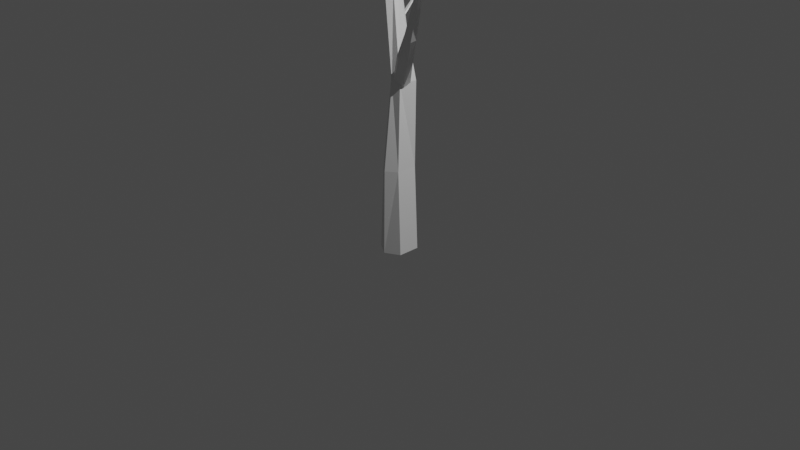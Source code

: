 # Source: Tree.blend  (saved by Blender 2.82.7; exported with 4.5.12 LTS)
import bpy
from mathutils import Matrix  # noqa: F401  (used for matrix-valued properties, if any)

bpy.ops.wm.read_factory_settings(use_empty=True)
scene = bpy.context.scene
scene.name = 'Scene'

# ---- collections
col_collection = bpy.data.collections.new('Collection'); scene.collection.children.link(col_collection)
col_tree = bpy.data.collections.new('tree'); scene.collection.children.link(col_tree)

# ---- materials (node trees are filled in below, after node groups)
mat_material = bpy.data.materials.new('Material')
mat_material.alpha_threshold = 0.0
mat_material.use_transparent_shadow = False
mat_material.line_color = (0.0, 0.0, 0.0, 1.0)

# ---- material node trees
mat_material.use_nodes = True; mat_material.node_tree.nodes.clear()
_N = mat_material.node_tree.nodes; _L = mat_material.node_tree.links
n0 = _N.new('ShaderNodeOutputMaterial'); n0.name = 'Material Output'; n0.location = (300, 300)
n1 = _N.new('ShaderNodeBsdfPrincipled'); n1.name = 'Principled BSDF'; n1.location = (10, 300)
n1.distribution = 'GGX'
n1.subsurface_method = 'BURLEY'
n1.inputs[2].default_value = 0.4
n1.inputs[3].default_value = 1.45
n1.inputs[27].default_value = (0.0, 0.0, 0.0, 1.0)
n1.inputs[28].default_value = 1.0
_L.new(n1.outputs[0], n0.inputs[0])
n0.is_active_output = True

# ---- world
world_world = bpy.data.worlds.new('World'); scene.world = world_world
world_world.use_nodes = True; world_world.node_tree.nodes.clear()
_N = world_world.node_tree.nodes; _L = world_world.node_tree.links
n0 = _N.new('ShaderNodeOutputWorld'); n0.name = 'World Output'; n0.location = (300, 300)
n1 = _N.new('ShaderNodeBackground'); n1.name = 'Background'; n1.location = (10, 300)
n1.inputs[0].default_value = (0.05088, 0.05088, 0.05088, 1.0)
_L.new(n1.outputs[0], n0.inputs[0])
n0.is_active_output = True
world_world.color = (0.05088, 0.05088, 0.05088)
world_world.use_sun_shadow = False
world_world.sun_shadow_jitter_overblur = 0.0

# ---- cameras
cam_camera = bpy.data.cameras.new('Camera')
cam_camera.clip_end = 100.0
cam_camera.ortho_scale = 7.314

# ---- lights
light_light = bpy.data.lights.new('Light', 'POINT')
light_light.transmission_factor = 0.0
light_light.energy = 1000.0
light_light.shadow_soft_size = 0.1
light_light.shadow_maximum_resolution = 0.006
light_light.use_absolute_resolution = True

# ---- meshes
me_cube = bpy.data.meshes.new('Cube')
me_cube.from_pydata([(1.0, 1.0, 1.0), (0.1501, 0.1501, -1.0), (1.0, -1.0, 1.0), (0.1501, -0.1501, -1.0), (-1.0, 1.0, 1.0), (-0.1501, 0.1501, -1.0), (-1.0, -1.0, 1.0), (-0.1501, -0.1501, -1.0), (0.9196, 0.824, 7.105e-15), (-0.3746, -0.4701, 7.105e-15), (0.6471, -0.6471, 7.105e-15), (-0.3746, 0.824, 7.105e-15), (-0.3103, 0.2778, -0.5), (-0.3103, -0.2778, -0.5), (-0.866, 0.2778, -0.5), (-0.866, -0.2778, -0.5), (-0.7451, -0.9491, 0.5), (0.7451, 0.9491, 0.5), (0.7451, -0.9491, 0.5), (-0.7451, 0.9491, 0.5), (0.05133, 1.499, 0.5), (0.002356, 0.7003, -1.0), (-0.4027, 1.55, 1.0), (-0.5197, 0.8281, -0.5), (0.1625, 1.374, 7.105e-15), (0.0764, -0.8867, 7.105e-15), (0.001353, -0.2899, -1.0), (-0.003394, -1.65, 0.5), (-0.6479, -0.8051, -0.5), (-0.0537, -1.701, 1.0)], [], [(6, 29, 2), (18, 29, 27), (6, 19, 16), (3, 26, 7), (0, 18, 17), (19, 22, 20), (11, 23, 14), (12, 10, 13), (9, 14, 15), (13, 25, 28), (13, 26, 3), (15, 5, 7), (12, 3, 1), (5, 23, 21), (11, 20, 24), (17, 10, 8), (9, 19, 11), (18, 25, 10), (24, 17, 8), (20, 0, 17), (24, 12, 23), (21, 12, 1), (28, 7, 26), (25, 16, 9), (29, 16, 27), (28, 9, 15), (2, 0, 4), (0, 22, 4), (4, 6, 2), (18, 2, 29), (6, 4, 19), (7, 5, 1), (5, 21, 1), (1, 3, 7), (0, 2, 18), (19, 4, 22), (11, 24, 23), (12, 8, 10), (9, 11, 14), (13, 10, 25), (13, 28, 26), (15, 14, 5), (12, 13, 3), (5, 14, 23), (11, 19, 20), (17, 18, 10), (9, 16, 19), (18, 27, 25), (24, 20, 17), (20, 22, 0), (24, 8, 12), (21, 23, 12), (28, 15, 7), (25, 27, 16), (29, 6, 16), (28, 25, 9)])
_uv = me_cube.uv_layers.new(name='UVMap')
_uv.uv.foreach_set('vector', [0.875, 0.75, 0.7567, 0.75, 0.625, 0.75, 0.5625, 0.75, 0.625, 0.8817, 0.5625, 0.8756, 0.625, 0.0, 0.5625, 0.25, 0.5625, 0.0, 0.375, 0.75, 0.2511, 0.75, 0.125, 0.75, 0.625, 0.5, 0.5625, 0.75, 0.5625, 0.5, 0.5625, 0.25, 0.625, 0.3247, 0.5625, 0.3836, 0.5, 0.25, 0.4375, 0.4058, 0.4375, 0.25, 0.4375, 0.5, 0.5, 0.75, 0.4375, 0.75, 0.5, 0.0, 0.4375, 0.25, 0.4375, 0.0, 0.4375, 0.75, 0.5, 0.8896, 0.4375, 0.9019, 0.4375, 0.75, 0.375, 0.8739, 0.375, 0.75, 0.4375, 0.0, 0.375, 0.25, 0.375, 0.0, 0.4375, 0.5, 0.375, 0.75, 0.375, 0.5, 0.375, 0.25, 0.4375, 0.4058, 0.375, 0.377, 0.5, 0.25, 0.5625, 0.3836, 0.5, 0.3538, 0.5625, 0.5, 0.5, 0.75, 0.5, 0.5, 0.5, 0.0, 0.5625, 0.25, 0.5, 0.25, 0.5625, 0.75, 0.5, 0.8896, 0.5, 0.75, 0.5, 0.3538, 0.5625, 0.5, 0.5, 0.5, 0.5625, 0.3836, 0.625, 0.5, 0.5625, 0.5, 0.5, 0.3538, 0.4375, 0.5, 0.4375, 0.4058, 0.375, 0.377, 0.4375, 0.5, 0.375, 0.5, 0.4375, 0.9019, 0.375, 1.0, 0.375, 0.8739, 0.5, 0.8896, 0.5625, 1.0, 0.5, 1.0, 0.625, 0.8817, 0.5625, 1.0, 0.5625, 0.8756, 0.4375, 0.9019, 0.5, 1.0, 0.4375, 1.0, 0.625, 0.75, 0.625, 0.5, 0.875, 0.5, 0.625, 0.5, 0.8003, 0.5, 0.875, 0.5, 0.875, 0.5, 0.875, 0.75, 0.625, 0.75, 0.5625, 0.75, 0.625, 0.75, 0.625, 0.8817, 0.625, 0.0, 0.625, 0.25, 0.5625, 0.25, 0.125, 0.75, 0.125, 0.5, 0.375, 0.5, 0.125, 0.5, 0.252, 0.5, 0.375, 0.5, 0.375, 0.5, 0.375, 0.75, 0.125, 0.75, 0.625, 0.5, 0.625, 0.75, 0.5625, 0.75, 0.5625, 0.25, 0.625, 0.25, 0.625, 0.3247, 0.5, 0.25, 0.5, 0.3538, 0.4375, 0.4058, 0.4375, 0.5, 0.5, 0.5, 0.5, 0.75, 0.5, 0.0, 0.5, 0.25, 0.4375, 0.25, 0.4375, 0.75, 0.5, 0.75, 0.5, 0.8896, 0.4375, 0.75, 0.4375, 0.9019, 0.375, 0.8739, 0.4375, 0.0, 0.4375, 0.25, 0.375, 0.25, 0.4375, 0.5, 0.4375, 0.75, 0.375, 0.75, 0.375, 0.25, 0.4375, 0.25, 0.4375, 0.4058, 0.5, 0.25, 0.5625, 0.25, 0.5625, 0.3836, 0.5625, 0.5, 0.5625, 0.75, 0.5, 0.75, 0.5, 0.0, 0.5625, 0.0, 0.5625, 0.25, 0.5625, 0.75, 0.5625, 0.8756, 0.5, 0.8896, 0.5, 0.3538, 0.5625, 0.3836, 0.5625, 0.5, 0.5625, 0.3836, 0.625, 0.3247, 0.625, 0.5, 0.5, 0.3538, 0.5, 0.5, 0.4375, 0.5, 0.375, 0.377, 0.4375, 0.4058, 0.4375, 0.5, 0.4375, 0.9019, 0.4375, 1.0, 0.375, 1.0, 0.5, 0.8896, 0.5625, 0.8756, 0.5625, 1.0, 0.625, 0.8817, 0.625, 1.0, 0.5625, 1.0, 0.4375, 0.9019, 0.5, 0.8896, 0.5, 1.0])
me_cube.materials.append(mat_material)
me_cube.use_remesh_preserve_volume = False
me_cube.use_remesh_preserve_attributes = False
me_cube.use_mirror_vertex_groups = False
me_cube.update()
me_cube_001 = bpy.data.meshes.new('Cube.001')
me_cube_001.from_pydata([(1.0, 1.0, 1.0), (0.1501, 0.1501, -1.0), (1.0, -1.0, 1.0), (0.1501, -0.1501, -1.0), (-1.0, 1.0, 1.0), (-0.1501, 0.1501, -1.0), (-1.0, -1.0, 1.0), (-0.1501, -0.1501, -1.0), (0.9196, 0.824, 7.105e-15), (-0.3746, -0.4701, 7.105e-15), (0.6471, -0.6471, 7.105e-15), (-0.3746, 0.824, 7.105e-15), (-0.3103, 0.2778, -0.5), (-0.3103, -0.2778, -0.5), (-0.866, 0.2778, -0.5), (-0.866, -0.2778, -0.5), (-0.7451, -0.9491, 0.5), (0.7451, 0.9491, 0.5), (0.7451, -0.9491, 0.5), (-0.7451, 0.9491, 0.5), (0.05133, 1.499, 0.5), (0.002356, 0.7003, -1.0), (-0.4027, 1.55, 1.0), (-0.5197, 0.8281, -0.5), (0.1625, 1.374, 7.105e-15), (0.0764, -0.8867, 7.105e-15), (0.001353, -0.2899, -1.0), (-0.003394, -1.65, 0.5), (-0.6479, -0.8051, -0.5), (-0.0537, -1.701, 1.0)], [], [(6, 29, 2), (18, 29, 27), (6, 19, 16), (3, 26, 7), (0, 18, 17), (19, 22, 20), (11, 23, 14), (12, 10, 13), (9, 14, 15), (13, 25, 28), (13, 26, 3), (15, 5, 7), (12, 3, 1), (5, 23, 21), (11, 20, 24), (17, 10, 8), (9, 19, 11), (18, 25, 10), (24, 17, 8), (20, 0, 17), (24, 12, 23), (21, 12, 1), (28, 7, 26), (25, 16, 9), (29, 16, 27), (28, 9, 15), (2, 0, 4), (0, 22, 4), (4, 6, 2), (18, 2, 29), (6, 4, 19), (7, 5, 1), (5, 21, 1), (1, 3, 7), (0, 2, 18), (19, 4, 22), (11, 24, 23), (12, 8, 10), (9, 11, 14), (13, 10, 25), (13, 28, 26), (15, 14, 5), (12, 13, 3), (5, 14, 23), (11, 19, 20), (17, 18, 10), (9, 16, 19), (18, 27, 25), (24, 20, 17), (20, 22, 0), (24, 8, 12), (21, 23, 12), (28, 15, 7), (25, 27, 16), (29, 6, 16), (28, 25, 9)])
_uv = me_cube_001.uv_layers.new(name='UVMap')
_uv.uv.foreach_set('vector', [0.875, 0.75, 0.7567, 0.75, 0.625, 0.75, 0.5625, 0.75, 0.625, 0.8817, 0.5625, 0.8756, 0.625, 0.0, 0.5625, 0.25, 0.5625, 0.0, 0.375, 0.75, 0.2511, 0.75, 0.125, 0.75, 0.625, 0.5, 0.5625, 0.75, 0.5625, 0.5, 0.5625, 0.25, 0.625, 0.3247, 0.5625, 0.3836, 0.5, 0.25, 0.4375, 0.4058, 0.4375, 0.25, 0.4375, 0.5, 0.5, 0.75, 0.4375, 0.75, 0.5, 0.0, 0.4375, 0.25, 0.4375, 0.0, 0.4375, 0.75, 0.5, 0.8896, 0.4375, 0.9019, 0.4375, 0.75, 0.375, 0.8739, 0.375, 0.75, 0.4375, 0.0, 0.375, 0.25, 0.375, 0.0, 0.4375, 0.5, 0.375, 0.75, 0.375, 0.5, 0.375, 0.25, 0.4375, 0.4058, 0.375, 0.377, 0.5, 0.25, 0.5625, 0.3836, 0.5, 0.3538, 0.5625, 0.5, 0.5, 0.75, 0.5, 0.5, 0.5, 0.0, 0.5625, 0.25, 0.5, 0.25, 0.5625, 0.75, 0.5, 0.8896, 0.5, 0.75, 0.5, 0.3538, 0.5625, 0.5, 0.5, 0.5, 0.5625, 0.3836, 0.625, 0.5, 0.5625, 0.5, 0.5, 0.3538, 0.4375, 0.5, 0.4375, 0.4058, 0.375, 0.377, 0.4375, 0.5, 0.375, 0.5, 0.4375, 0.9019, 0.375, 1.0, 0.375, 0.8739, 0.5, 0.8896, 0.5625, 1.0, 0.5, 1.0, 0.625, 0.8817, 0.5625, 1.0, 0.5625, 0.8756, 0.4375, 0.9019, 0.5, 1.0, 0.4375, 1.0, 0.625, 0.75, 0.625, 0.5, 0.875, 0.5, 0.625, 0.5, 0.8003, 0.5, 0.875, 0.5, 0.875, 0.5, 0.875, 0.75, 0.625, 0.75, 0.5625, 0.75, 0.625, 0.75, 0.625, 0.8817, 0.625, 0.0, 0.625, 0.25, 0.5625, 0.25, 0.125, 0.75, 0.125, 0.5, 0.375, 0.5, 0.125, 0.5, 0.252, 0.5, 0.375, 0.5, 0.375, 0.5, 0.375, 0.75, 0.125, 0.75, 0.625, 0.5, 0.625, 0.75, 0.5625, 0.75, 0.5625, 0.25, 0.625, 0.25, 0.625, 0.3247, 0.5, 0.25, 0.5, 0.3538, 0.4375, 0.4058, 0.4375, 0.5, 0.5, 0.5, 0.5, 0.75, 0.5, 0.0, 0.5, 0.25, 0.4375, 0.25, 0.4375, 0.75, 0.5, 0.75, 0.5, 0.8896, 0.4375, 0.75, 0.4375, 0.9019, 0.375, 0.8739, 0.4375, 0.0, 0.4375, 0.25, 0.375, 0.25, 0.4375, 0.5, 0.4375, 0.75, 0.375, 0.75, 0.375, 0.25, 0.4375, 0.25, 0.4375, 0.4058, 0.5, 0.25, 0.5625, 0.25, 0.5625, 0.3836, 0.5625, 0.5, 0.5625, 0.75, 0.5, 0.75, 0.5, 0.0, 0.5625, 0.0, 0.5625, 0.25, 0.5625, 0.75, 0.5625, 0.8756, 0.5, 0.8896, 0.5, 0.3538, 0.5625, 0.3836, 0.5625, 0.5, 0.5625, 0.3836, 0.625, 0.3247, 0.625, 0.5, 0.5, 0.3538, 0.5, 0.5, 0.4375, 0.5, 0.375, 0.377, 0.4375, 0.4058, 0.4375, 0.5, 0.4375, 0.9019, 0.4375, 1.0, 0.375, 1.0, 0.5, 0.8896, 0.5625, 0.8756, 0.5625, 1.0, 0.625, 0.8817, 0.625, 1.0, 0.5625, 1.0, 0.4375, 0.9019, 0.5, 0.8896, 0.5, 1.0])
me_cube_001.materials.append(mat_material)
me_cube_001.use_remesh_preserve_volume = False
me_cube_001.use_remesh_preserve_attributes = False
me_cube_001.use_mirror_vertex_groups = False
me_cube_001.update()
me_cube_002 = bpy.data.meshes.new('Cube.002')
me_cube_002.from_pydata([(1.0, 1.0, 1.0), (0.1501, 0.1501, -1.0), (1.0, -1.0, 1.0), (0.1501, -0.1501, -1.0), (-1.0, 1.0, 1.0), (-0.1501, 0.1501, -1.0), (-1.0, -1.0, 1.0), (-0.1501, -0.1501, -1.0), (0.9196, 0.824, 7.105e-15), (-0.3746, -0.4701, 7.105e-15), (0.6471, -0.6471, 7.105e-15), (-0.3746, 0.824, 7.105e-15), (-0.3103, 0.2778, -0.5), (-0.3103, -0.2778, -0.5), (-0.866, 0.2778, -0.5), (-0.866, -0.2778, -0.5), (-0.7451, -0.9491, 0.5), (0.7451, 0.9491, 0.5), (0.7451, -0.9491, 0.5), (-0.7451, 0.9491, 0.5), (0.05133, 1.499, 0.5), (0.002356, 0.7003, -1.0), (-0.4027, 1.55, 1.0), (-0.5197, 0.8281, -0.5), (0.1625, 1.374, 7.105e-15), (0.0764, -0.8867, 7.105e-15), (0.001353, -0.2899, -1.0), (-0.003394, -1.65, 0.5), (-0.6479, -0.8051, -0.5), (-0.0537, -1.701, 1.0)], [], [(6, 29, 2), (18, 29, 27), (6, 19, 16), (3, 26, 7), (0, 18, 17), (19, 22, 20), (11, 23, 14), (12, 10, 13), (9, 14, 15), (13, 25, 28), (13, 26, 3), (15, 5, 7), (12, 3, 1), (5, 23, 21), (11, 20, 24), (17, 10, 8), (9, 19, 11), (18, 25, 10), (24, 17, 8), (20, 0, 17), (24, 12, 23), (21, 12, 1), (28, 7, 26), (25, 16, 9), (29, 16, 27), (28, 9, 15), (2, 0, 4), (0, 22, 4), (4, 6, 2), (18, 2, 29), (6, 4, 19), (7, 5, 1), (5, 21, 1), (1, 3, 7), (0, 2, 18), (19, 4, 22), (11, 24, 23), (12, 8, 10), (9, 11, 14), (13, 10, 25), (13, 28, 26), (15, 14, 5), (12, 13, 3), (5, 14, 23), (11, 19, 20), (17, 18, 10), (9, 16, 19), (18, 27, 25), (24, 20, 17), (20, 22, 0), (24, 8, 12), (21, 23, 12), (28, 15, 7), (25, 27, 16), (29, 6, 16), (28, 25, 9)])
_uv = me_cube_002.uv_layers.new(name='UVMap')
_uv.uv.foreach_set('vector', [0.875, 0.75, 0.7567, 0.75, 0.625, 0.75, 0.5625, 0.75, 0.625, 0.8817, 0.5625, 0.8756, 0.625, 0.0, 0.5625, 0.25, 0.5625, 0.0, 0.375, 0.75, 0.2511, 0.75, 0.125, 0.75, 0.625, 0.5, 0.5625, 0.75, 0.5625, 0.5, 0.5625, 0.25, 0.625, 0.3247, 0.5625, 0.3836, 0.5, 0.25, 0.4375, 0.4058, 0.4375, 0.25, 0.4375, 0.5, 0.5, 0.75, 0.4375, 0.75, 0.5, 0.0, 0.4375, 0.25, 0.4375, 0.0, 0.4375, 0.75, 0.5, 0.8896, 0.4375, 0.9019, 0.4375, 0.75, 0.375, 0.8739, 0.375, 0.75, 0.4375, 0.0, 0.375, 0.25, 0.375, 0.0, 0.4375, 0.5, 0.375, 0.75, 0.375, 0.5, 0.375, 0.25, 0.4375, 0.4058, 0.375, 0.377, 0.5, 0.25, 0.5625, 0.3836, 0.5, 0.3538, 0.5625, 0.5, 0.5, 0.75, 0.5, 0.5, 0.5, 0.0, 0.5625, 0.25, 0.5, 0.25, 0.5625, 0.75, 0.5, 0.8896, 0.5, 0.75, 0.5, 0.3538, 0.5625, 0.5, 0.5, 0.5, 0.5625, 0.3836, 0.625, 0.5, 0.5625, 0.5, 0.5, 0.3538, 0.4375, 0.5, 0.4375, 0.4058, 0.375, 0.377, 0.4375, 0.5, 0.375, 0.5, 0.4375, 0.9019, 0.375, 1.0, 0.375, 0.8739, 0.5, 0.8896, 0.5625, 1.0, 0.5, 1.0, 0.625, 0.8817, 0.5625, 1.0, 0.5625, 0.8756, 0.4375, 0.9019, 0.5, 1.0, 0.4375, 1.0, 0.625, 0.75, 0.625, 0.5, 0.875, 0.5, 0.625, 0.5, 0.8003, 0.5, 0.875, 0.5, 0.875, 0.5, 0.875, 0.75, 0.625, 0.75, 0.5625, 0.75, 0.625, 0.75, 0.625, 0.8817, 0.625, 0.0, 0.625, 0.25, 0.5625, 0.25, 0.125, 0.75, 0.125, 0.5, 0.375, 0.5, 0.125, 0.5, 0.252, 0.5, 0.375, 0.5, 0.375, 0.5, 0.375, 0.75, 0.125, 0.75, 0.625, 0.5, 0.625, 0.75, 0.5625, 0.75, 0.5625, 0.25, 0.625, 0.25, 0.625, 0.3247, 0.5, 0.25, 0.5, 0.3538, 0.4375, 0.4058, 0.4375, 0.5, 0.5, 0.5, 0.5, 0.75, 0.5, 0.0, 0.5, 0.25, 0.4375, 0.25, 0.4375, 0.75, 0.5, 0.75, 0.5, 0.8896, 0.4375, 0.75, 0.4375, 0.9019, 0.375, 0.8739, 0.4375, 0.0, 0.4375, 0.25, 0.375, 0.25, 0.4375, 0.5, 0.4375, 0.75, 0.375, 0.75, 0.375, 0.25, 0.4375, 0.25, 0.4375, 0.4058, 0.5, 0.25, 0.5625, 0.25, 0.5625, 0.3836, 0.5625, 0.5, 0.5625, 0.75, 0.5, 0.75, 0.5, 0.0, 0.5625, 0.0, 0.5625, 0.25, 0.5625, 0.75, 0.5625, 0.8756, 0.5, 0.8896, 0.5, 0.3538, 0.5625, 0.3836, 0.5625, 0.5, 0.5625, 0.3836, 0.625, 0.3247, 0.625, 0.5, 0.5, 0.3538, 0.5, 0.5, 0.4375, 0.5, 0.375, 0.377, 0.4375, 0.4058, 0.4375, 0.5, 0.4375, 0.9019, 0.4375, 1.0, 0.375, 1.0, 0.5, 0.8896, 0.5625, 0.8756, 0.5625, 1.0, 0.625, 0.8817, 0.625, 1.0, 0.5625, 1.0, 0.4375, 0.9019, 0.5, 0.8896, 0.5, 1.0])
me_cube_002.materials.append(mat_material)
me_cube_002.use_remesh_preserve_volume = False
me_cube_002.use_remesh_preserve_attributes = False
me_cube_002.use_mirror_vertex_groups = False
me_cube_002.update()
me_cube_003 = bpy.data.meshes.new('Cube.003')
me_cube_003.from_pydata([(1.0, 1.0, 1.0), (0.1501, 0.1501, -1.0), (1.0, -1.0, 1.0), (0.1501, -0.1501, -1.0), (-1.0, 1.0, 1.0), (-0.1501, 0.1501, -1.0), (-1.0, -1.0, 1.0), (-0.1501, -0.1501, -1.0), (0.9196, 0.824, 7.105e-15), (-0.3746, -0.4701, 7.105e-15), (0.6471, -0.6471, 7.105e-15), (-0.3746, 0.824, 7.105e-15), (-0.3103, 0.2778, -0.5), (-0.3103, -0.2778, -0.5), (-0.866, 0.2778, -0.5), (-0.866, -0.2778, -0.5), (-0.7451, -0.9491, 0.5), (0.7451, 0.9491, 0.5), (0.7451, -0.9491, 0.5), (-0.7451, 0.9491, 0.5), (0.05133, 1.499, 0.5), (0.002356, 0.7003, -1.0), (-0.4027, 1.55, 1.0), (-0.5197, 0.8281, -0.5), (0.1625, 1.374, 7.105e-15), (0.0764, -0.8867, 7.105e-15), (0.001353, -0.2899, -1.0), (-0.003394, -1.65, 0.5), (-0.6479, -0.8051, -0.5), (-0.0537, -1.701, 1.0)], [], [(6, 29, 2), (18, 29, 27), (6, 19, 16), (3, 26, 7), (0, 18, 17), (19, 22, 20), (11, 23, 14), (12, 10, 13), (9, 14, 15), (13, 25, 28), (13, 26, 3), (15, 5, 7), (12, 3, 1), (5, 23, 21), (11, 20, 24), (17, 10, 8), (9, 19, 11), (18, 25, 10), (24, 17, 8), (20, 0, 17), (24, 12, 23), (21, 12, 1), (28, 7, 26), (25, 16, 9), (29, 16, 27), (28, 9, 15), (2, 0, 4), (0, 22, 4), (4, 6, 2), (18, 2, 29), (6, 4, 19), (7, 5, 1), (5, 21, 1), (1, 3, 7), (0, 2, 18), (19, 4, 22), (11, 24, 23), (12, 8, 10), (9, 11, 14), (13, 10, 25), (13, 28, 26), (15, 14, 5), (12, 13, 3), (5, 14, 23), (11, 19, 20), (17, 18, 10), (9, 16, 19), (18, 27, 25), (24, 20, 17), (20, 22, 0), (24, 8, 12), (21, 23, 12), (28, 15, 7), (25, 27, 16), (29, 6, 16), (28, 25, 9)])
_uv = me_cube_003.uv_layers.new(name='UVMap')
_uv.uv.foreach_set('vector', [0.875, 0.75, 0.7567, 0.75, 0.625, 0.75, 0.5625, 0.75, 0.625, 0.8817, 0.5625, 0.8756, 0.625, 0.0, 0.5625, 0.25, 0.5625, 0.0, 0.375, 0.75, 0.2511, 0.75, 0.125, 0.75, 0.625, 0.5, 0.5625, 0.75, 0.5625, 0.5, 0.5625, 0.25, 0.625, 0.3247, 0.5625, 0.3836, 0.5, 0.25, 0.4375, 0.4058, 0.4375, 0.25, 0.4375, 0.5, 0.5, 0.75, 0.4375, 0.75, 0.5, 0.0, 0.4375, 0.25, 0.4375, 0.0, 0.4375, 0.75, 0.5, 0.8896, 0.4375, 0.9019, 0.4375, 0.75, 0.375, 0.8739, 0.375, 0.75, 0.4375, 0.0, 0.375, 0.25, 0.375, 0.0, 0.4375, 0.5, 0.375, 0.75, 0.375, 0.5, 0.375, 0.25, 0.4375, 0.4058, 0.375, 0.377, 0.5, 0.25, 0.5625, 0.3836, 0.5, 0.3538, 0.5625, 0.5, 0.5, 0.75, 0.5, 0.5, 0.5, 0.0, 0.5625, 0.25, 0.5, 0.25, 0.5625, 0.75, 0.5, 0.8896, 0.5, 0.75, 0.5, 0.3538, 0.5625, 0.5, 0.5, 0.5, 0.5625, 0.3836, 0.625, 0.5, 0.5625, 0.5, 0.5, 0.3538, 0.4375, 0.5, 0.4375, 0.4058, 0.375, 0.377, 0.4375, 0.5, 0.375, 0.5, 0.4375, 0.9019, 0.375, 1.0, 0.375, 0.8739, 0.5, 0.8896, 0.5625, 1.0, 0.5, 1.0, 0.625, 0.8817, 0.5625, 1.0, 0.5625, 0.8756, 0.4375, 0.9019, 0.5, 1.0, 0.4375, 1.0, 0.625, 0.75, 0.625, 0.5, 0.875, 0.5, 0.625, 0.5, 0.8003, 0.5, 0.875, 0.5, 0.875, 0.5, 0.875, 0.75, 0.625, 0.75, 0.5625, 0.75, 0.625, 0.75, 0.625, 0.8817, 0.625, 0.0, 0.625, 0.25, 0.5625, 0.25, 0.125, 0.75, 0.125, 0.5, 0.375, 0.5, 0.125, 0.5, 0.252, 0.5, 0.375, 0.5, 0.375, 0.5, 0.375, 0.75, 0.125, 0.75, 0.625, 0.5, 0.625, 0.75, 0.5625, 0.75, 0.5625, 0.25, 0.625, 0.25, 0.625, 0.3247, 0.5, 0.25, 0.5, 0.3538, 0.4375, 0.4058, 0.4375, 0.5, 0.5, 0.5, 0.5, 0.75, 0.5, 0.0, 0.5, 0.25, 0.4375, 0.25, 0.4375, 0.75, 0.5, 0.75, 0.5, 0.8896, 0.4375, 0.75, 0.4375, 0.9019, 0.375, 0.8739, 0.4375, 0.0, 0.4375, 0.25, 0.375, 0.25, 0.4375, 0.5, 0.4375, 0.75, 0.375, 0.75, 0.375, 0.25, 0.4375, 0.25, 0.4375, 0.4058, 0.5, 0.25, 0.5625, 0.25, 0.5625, 0.3836, 0.5625, 0.5, 0.5625, 0.75, 0.5, 0.75, 0.5, 0.0, 0.5625, 0.0, 0.5625, 0.25, 0.5625, 0.75, 0.5625, 0.8756, 0.5, 0.8896, 0.5, 0.3538, 0.5625, 0.3836, 0.5625, 0.5, 0.5625, 0.3836, 0.625, 0.3247, 0.625, 0.5, 0.5, 0.3538, 0.5, 0.5, 0.4375, 0.5, 0.375, 0.377, 0.4375, 0.4058, 0.4375, 0.5, 0.4375, 0.9019, 0.4375, 1.0, 0.375, 1.0, 0.5, 0.8896, 0.5625, 0.8756, 0.5625, 1.0, 0.625, 0.8817, 0.625, 1.0, 0.5625, 1.0, 0.4375, 0.9019, 0.5, 0.8896, 0.5, 1.0])
me_cube_003.materials.append(mat_material)
me_cube_003.use_remesh_preserve_volume = False
me_cube_003.use_remesh_preserve_attributes = False
me_cube_003.use_mirror_vertex_groups = False
me_cube_003.update()

# ---- objects
ob_light = bpy.data.objects.new('Light', light_light)
ob_camera = bpy.data.objects.new('Camera', cam_camera)
ob_cube = bpy.data.objects.new('Cube', me_cube)
ob_cube_001 = bpy.data.objects.new('Cube.001', me_cube_001)
ob_cube_002 = bpy.data.objects.new('Cube.002', me_cube_002)
ob_cube_003 = bpy.data.objects.new('Cube.003', me_cube_003)

# ---- transforms, parenting, visibility, modifiers, constraints
ob_light.location = (4.076, 1.005, 5.904)
ob_light.rotation_euler = (0.6503, 0.05522, 1.866)
ob_light.lock_rotations_4d = False
ob_light.empty_display_type = 'ARROWS'
ob_light.color = (0.0, 0.0, 0.0, 0.0)
ob_light.lineart.crease_threshold = 0.0
ob_camera.location = (7.359, -6.926, 4.958)
ob_camera.rotation_euler = (1.109, 0.0, 0.8149)
ob_camera.lock_rotations_4d = False
ob_camera.empty_display_type = 'ARROWS'
ob_camera.color = (0.0, 0.0, 0.0, 0.0)
ob_camera.display_type = 'WIRE'
ob_camera.lineart.crease_threshold = 0.0
ob_cube.location = (0.0, 0.0, 1.481)
ob_cube.scale = (0.144, 0.1182, -1.801)
ob_cube.lock_rotations_4d = False
ob_cube.empty_display_type = 'ARROWS'
ob_cube.lineart.crease_threshold = 0.0
ob_cube_001.location = (0.5626, -0.4029, 2.117)
ob_cube_001.rotation_euler = (-0.5261, 0.6248, -1.431)
ob_cube_001.scale = (0.0644, 0.05285, -0.9168)
ob_cube_001.lock_rotations_4d = False
ob_cube_001.empty_display_type = 'ARROWS'
ob_cube_001.lineart.crease_threshold = 0.0
ob_cube_002.location = (-0.3377, 0.273, 2.097)
ob_cube_002.rotation_euler = (-0.8135, 0.2339, 1.228)
ob_cube_002.scale = (0.02249, 0.02226, -0.5243)
ob_cube_002.lock_rotations_4d = False
ob_cube_002.empty_display_type = 'ARROWS'
ob_cube_002.lineart.crease_threshold = 0.0
ob_cube_003.location = (-0.2766, 0.4572, 2.134)
ob_cube_003.rotation_euler = (-0.1052, 1.007, 1.693)
ob_cube_003.scale = (0.01356, 0.01343, -0.3162)
ob_cube_003.lock_rotations_4d = False
ob_cube_003.empty_display_type = 'ARROWS'
ob_cube_003.lineart.crease_threshold = 0.0

# ---- collection membership
col_collection.objects.link(ob_light)
col_collection.objects.link(ob_camera)
col_tree.objects.link(ob_cube)
col_tree.objects.link(ob_cube_001)
col_tree.objects.link(ob_cube_002)
col_tree.objects.link(ob_cube_003)

# ---- scene / render settings (as saved in the file)
scene.camera = ob_camera
scene.frame_start = 1; scene.frame_end = 250; scene.frame_set(1)
scene.render.engine = 'BLENDER_EEVEE_NEXT'
scene.cycles.use_denoising = False
scene.cycles.samples = 128
scene.cycles.sampling_pattern = 'TABULATED_SOBOL'
scene.cycles.use_adaptive_sampling = False
scene.cycles.use_light_tree = False
scene.view_settings.view_transform = 'Filmic'
bpy.context.view_layer.update()
